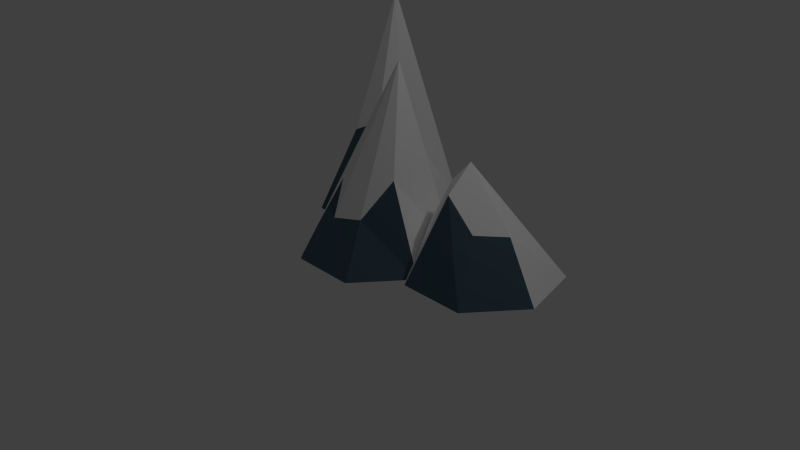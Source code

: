 # Source: mountain.blend  (saved by Blender 2.72.0; exported with 4.5.12 LTS)
import bpy
from mathutils import Matrix  # noqa: F401  (used for matrix-valued properties, if any)

bpy.ops.wm.read_factory_settings(use_empty=True)
scene = bpy.context.scene
scene.name = 'Scene'

# ---- collections
col_collection_1 = bpy.data.collections.new('Collection 1'); scene.collection.children.link(col_collection_1)

# ---- materials (node trees are filled in below, after node groups)
mat_material_001 = bpy.data.materials.new('Material.001')
mat_material_001.alpha_threshold = 0.0
mat_material_001.use_transparent_shadow = False
mat_material_001.diffuse_color = (1.0, 1.0, 1.0, 1.0)
mat_material_001.roughness = 0.5
mat_material_002 = bpy.data.materials.new('Material.002')
mat_material_002.alpha_threshold = 0.0
mat_material_002.use_transparent_shadow = False
mat_material_002.diffuse_color = (0.07236, 0.1208, 0.1626, 1.0)
mat_material_002.roughness = 0.5

# ---- material node trees

# ---- world
world_world = bpy.data.worlds.new('World'); scene.world = world_world
world_world.color = (0.05088, 0.05088, 0.05088)
world_world.use_sun_shadow = False
world_world.sun_shadow_jitter_overblur = 0.0
world_world.cycles.sampling_method = 'MANUAL'
world_world.cycles.sample_map_resolution = 256

# ---- cameras
cam_camera = bpy.data.cameras.new('Camera')
cam_camera.clip_end = 100.0
cam_camera.lens = 35.0
cam_camera.sensor_width = 32.0
cam_camera.sensor_height = 18.0
cam_camera.ortho_scale = 7.314
cam_camera.dof.focus_distance = 0.0
cam_camera.dof.aperture_fstop = 128.0

# ---- lights
light_lamp = bpy.data.lights.new('Lamp', 'POINT')
light_lamp.transmission_factor = 0.0
light_lamp.cutoff_distance = 30.0
light_lamp.energy = 100.0
light_lamp.shadow_buffer_clip_start = 1.001
light_lamp.shadow_soft_size = 0.1
light_lamp.shadow_maximum_resolution = 0.006
light_lamp.use_absolute_resolution = True
light_lamp.cycles.use_multiple_importance_sampling = False

# ---- meshes
me_cone_002 = bpy.data.meshes.new('Cone.002')
me_cone_002.from_pydata([(0.0, 1.0, -1.015), (0.7818, 0.6235, -1.015), (0.9749, -0.2225, -1.015), (0.4339, -0.901, -1.015), (-0.4339, -0.901, -1.015), (-0.9749, -0.2225, -1.015), (-0.7818, 0.6235, -1.015), (0.1938, 0.0, 1.959), (0.1601, -0.3324, 0.2661), (-0.516, -0.1178, -0.05937), (-0.1968, -0.4086, 0.09432), (0.3222, -0.07353, 0.3442)], [], [(5, 9, 7, 6), (0, 7, 1), (4, 10, 9, 5), (3, 8, 10, 4), (2, 11, 8, 3), (6, 7, 0), (1, 7, 11, 2), (0, 1, 2, 3, 4, 5, 6), (11, 7, 8), (10, 7, 9), (8, 7, 10)])
me_cone_002.polygons.foreach_set('material_index', [1, 0, 1, 1, 1, 0, 0, 0, 0, 0, 0])
me_cone_002.materials.append(mat_material_001)
me_cone_002.materials.append(mat_material_002)
me_cone_002.use_remesh_preserve_volume = False
me_cone_002.use_remesh_preserve_attributes = False
me_cone_002.use_mirror_vertex_groups = False
me_cone_002.update()
me_cone_001 = bpy.data.meshes.new('Cone.001')
me_cone_001.from_pydata([(0.0, 1.0, -1.015), (0.7818, 0.6235, -1.015), (0.9749, -0.2225, -1.015), (0.4339, -0.901, -1.015), (-0.4339, -0.901, -1.015), (-0.9749, -0.2225, -1.015), (-0.7818, 0.6235, -1.015), (-0.2423, 0.0, 0.3607), (0.2109, -0.4379, -0.2865), (-0.4359, -0.0995, 0.1073), (-0.2002, -0.4156, 0.07856), (0.4902, -0.1119, -0.3206)], [], [(5, 9, 7, 6), (0, 7, 1), (10, 7, 9), (8, 7, 10), (11, 7, 8), (6, 7, 0), (1, 7, 11, 2), (0, 1, 2, 3, 4, 5, 6), (3, 8, 10, 4), (2, 11, 8, 3), (4, 10, 9, 5)])
me_cone_001.polygons.foreach_set('material_index', [0, 0, 0, 0, 0, 0, 0, 0, 1, 1, 0])
me_cone_001.materials.append(mat_material_001)
me_cone_001.materials.append(mat_material_002)
me_cone_001.use_remesh_preserve_volume = False
me_cone_001.use_remesh_preserve_attributes = False
me_cone_001.use_mirror_vertex_groups = False
me_cone_001.update()
me_cone = bpy.data.meshes.new('Cone')
me_cone.from_pydata([(0.0, 1.0, -1.015), (0.7818, 0.6235, -1.015), (0.9749, -0.2225, -1.015), (0.4339, -0.901, -1.015), (-0.4339, -0.901, -1.015), (-0.9749, -0.2225, -1.015), (-0.7818, 0.6235, -1.015), (0.1409, 0.2898, 1.407), (0.2123, -0.4409, -0.4146), (-0.4652, -0.1283, -0.1555), (-0.2342, -0.4862, -0.5167), (0.451, -0.1029, 0.07603)], [], [(5, 9, 7, 6), (0, 7, 1), (10, 7, 9), (8, 7, 10), (11, 7, 8), (6, 7, 0), (1, 7, 11, 2), (0, 1, 2, 3, 4, 5, 6), (3, 8, 10, 4), (2, 11, 8, 3), (4, 10, 9, 5)])
me_cone.polygons.foreach_set('material_index', [0, 0, 0, 0, 0, 0, 0, 0, 1, 1, 1])
me_cone.materials.append(mat_material_001)
me_cone.materials.append(mat_material_002)
me_cone.use_remesh_preserve_volume = False
me_cone.use_remesh_preserve_attributes = False
me_cone.use_mirror_vertex_groups = False
me_cone.update()

# ---- objects
ob_cone_002 = bpy.data.objects.new('Cone.002', me_cone_002)
ob_cone_001 = bpy.data.objects.new('Cone.001', me_cone_001)
ob_cone = bpy.data.objects.new('Cone', me_cone)
ob_lamp = bpy.data.objects.new('Lamp', light_lamp)
ob_camera = bpy.data.objects.new('Camera', cam_camera)

# ---- transforms, parenting, visibility, modifiers, constraints
ob_cone_002.location = (-0.9814, 1.181, 1.099)
ob_cone_002.lineart.crease_threshold = 0.0
ob_cone_001.location = (1.388, 0.5402, 1.099)
ob_cone_001.lineart.crease_threshold = 0.0
ob_cone.location = (-0.008118, 0.06635, 1.099)
ob_cone.lineart.crease_threshold = 0.0
ob_lamp.location = (4.076, 1.005, 5.904)
ob_lamp.rotation_euler = (0.6503, 0.05522, 1.866)
ob_lamp.lock_rotations_4d = False
ob_lamp.empty_display_type = 'ARROWS'
ob_lamp.color = (0.0, 0.0, 0.0, 0.0)
ob_lamp.lineart.crease_threshold = 0.0
ob_camera.location = (7.481, -6.508, 5.344)
ob_camera.rotation_euler = (1.109, 0.01082, 0.8149)
ob_camera.lock_rotations_4d = False
ob_camera.empty_display_type = 'ARROWS'
ob_camera.color = (0.0, 0.0, 0.0, 0.0)
ob_camera.display_type = 'WIRE'
ob_camera.lineart.crease_threshold = 0.0

# ---- collection membership
col_collection_1.objects.link(ob_cone_002)
col_collection_1.objects.link(ob_cone_001)
col_collection_1.objects.link(ob_cone)
col_collection_1.objects.link(ob_lamp)
col_collection_1.objects.link(ob_camera)

# ---- scene / render settings (as saved in the file)
scene.camera = ob_camera
scene.frame_start = 1; scene.frame_end = 250; scene.frame_set(1)
scene.render.engine = 'BLENDER_EEVEE_NEXT'
scene.render.resolution_percentage = 50
scene.render.dither_intensity = 0.0
scene.cycles.use_denoising = False
scene.cycles.samples = 10
scene.cycles.sampling_pattern = 'TABULATED_SOBOL'
scene.cycles.light_sampling_threshold = 0.0
scene.cycles.use_adaptive_sampling = False
scene.cycles.use_light_tree = False
scene.cycles.blur_glossy = 0.0
scene.cycles.pixel_filter_type = 'GAUSSIAN'
scene.cycles.sample_clamp_indirect = 0.0
scene.view_settings.view_transform = 'Standard'
bpy.context.view_layer.update()
